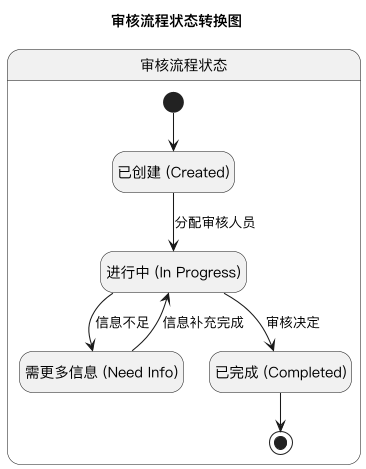

The diagram above was rendered by PlantUML. Its source (embedded in the PNG):
@startuml audit-state
' ========================
' 审核状态图
' ========================
skinparam dpi 100
skinparam defaultFontName "PingFang SC"
skinparam packageTitleAlignment center
skinparam backgroundColor white
skinparam shadowing false
hide empty description

title 审核流程状态转换图

state "审核流程状态" as audit_container {
    state "已创建 (Created)" as audit_created
    state "进行中 (In Progress)" as audit_in_progress
    state "需更多信息 (Need Info)" as audit_need_info
    state "已完成 (Completed)" as audit_completed
    
    [*] --> audit_created
    audit_created --> audit_in_progress : 分配审核人员
    audit_in_progress --> audit_need_info : 信息不足
    audit_need_info --> audit_in_progress : 信息补充完成
    audit_in_progress --> audit_completed : 审核决定
    audit_completed --> [*]
}

@enduml